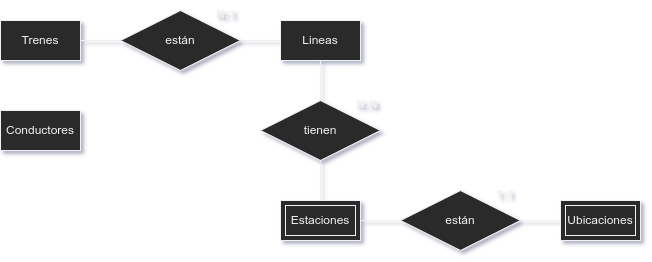

The diagram above was exported from draw.io. Its source (the exported page's mxGraphModel, read from the mxfile embedded in the PNG):
<mxGraphModel dx="942" dy="521" grid="1" gridSize="10" guides="1" tooltips="1" connect="1" arrows="1" fold="1" page="1" pageScale="1" pageWidth="850" pageHeight="1100" math="0" shadow="0" extFonts="Permanent Marker^https://fonts.googleapis.com/css?family=Permanent+Marker">
  <root>
    <mxCell id="0" />
    <mxCell id="1" parent="0" />
    <mxCell id="T-wp_Fxbu3bsNc8peNVv-1" value="Lineas" style="whiteSpace=wrap;html=1;align=center;" vertex="1" parent="1">
      <mxGeometry x="380" y="240" width="80" height="40" as="geometry" />
    </mxCell>
    <mxCell id="T-wp_Fxbu3bsNc8peNVv-2" value="Trenes" style="whiteSpace=wrap;html=1;align=center;" vertex="1" parent="1">
      <mxGeometry x="100" y="240" width="80" height="40" as="geometry" />
    </mxCell>
    <mxCell id="T-wp_Fxbu3bsNc8peNVv-3" value="Estaciones" style="shape=ext;margin=3;double=1;whiteSpace=wrap;html=1;align=center;" vertex="1" parent="1">
      <mxGeometry x="380" y="420" width="80" height="40" as="geometry" />
    </mxCell>
    <mxCell id="T-wp_Fxbu3bsNc8peNVv-4" value="Ubicaciones" style="shape=ext;margin=3;double=1;whiteSpace=wrap;html=1;align=center;" vertex="1" parent="1">
      <mxGeometry x="660" y="420" width="80" height="40" as="geometry" />
    </mxCell>
    <mxCell id="T-wp_Fxbu3bsNc8peNVv-9" value="están" style="shape=rhombus;perimeter=rhombusPerimeter;whiteSpace=wrap;html=1;align=center;" vertex="1" parent="1">
      <mxGeometry x="220" y="230" width="120" height="60" as="geometry" />
    </mxCell>
    <mxCell id="T-wp_Fxbu3bsNc8peNVv-11" value="" style="endArrow=none;html=1;rounded=0;exitX=1;exitY=0.5;exitDx=0;exitDy=0;entryX=0;entryY=0.5;entryDx=0;entryDy=0;" edge="1" parent="1" source="T-wp_Fxbu3bsNc8peNVv-2" target="T-wp_Fxbu3bsNc8peNVv-9">
      <mxGeometry relative="1" as="geometry">
        <mxPoint x="290" y="320" as="sourcePoint" />
        <mxPoint x="450" y="320" as="targetPoint" />
      </mxGeometry>
    </mxCell>
    <mxCell id="T-wp_Fxbu3bsNc8peNVv-12" value="" style="endArrow=none;html=1;rounded=0;exitX=1;exitY=0.5;exitDx=0;exitDy=0;entryX=0;entryY=0.5;entryDx=0;entryDy=0;" edge="1" parent="1" source="T-wp_Fxbu3bsNc8peNVv-9" target="T-wp_Fxbu3bsNc8peNVv-1">
      <mxGeometry relative="1" as="geometry">
        <mxPoint x="290" y="320" as="sourcePoint" />
        <mxPoint x="450" y="320" as="targetPoint" />
      </mxGeometry>
    </mxCell>
    <mxCell id="T-wp_Fxbu3bsNc8peNVv-13" value="tienen" style="shape=rhombus;perimeter=rhombusPerimeter;whiteSpace=wrap;html=1;align=center;" vertex="1" parent="1">
      <mxGeometry x="360" y="320" width="120" height="60" as="geometry" />
    </mxCell>
    <mxCell id="T-wp_Fxbu3bsNc8peNVv-14" value="" style="endArrow=none;html=1;rounded=0;exitX=0.5;exitY=1;exitDx=0;exitDy=0;entryX=0.5;entryY=0;entryDx=0;entryDy=0;" edge="1" parent="1" source="T-wp_Fxbu3bsNc8peNVv-1" target="T-wp_Fxbu3bsNc8peNVv-13">
      <mxGeometry relative="1" as="geometry">
        <mxPoint x="280" y="350" as="sourcePoint" />
        <mxPoint x="440" y="350" as="targetPoint" />
      </mxGeometry>
    </mxCell>
    <mxCell id="T-wp_Fxbu3bsNc8peNVv-15" value="" style="endArrow=none;html=1;rounded=0;exitX=0.5;exitY=0;exitDx=0;exitDy=0;entryX=0.5;entryY=1;entryDx=0;entryDy=0;" edge="1" parent="1" source="T-wp_Fxbu3bsNc8peNVv-3" target="T-wp_Fxbu3bsNc8peNVv-13">
      <mxGeometry relative="1" as="geometry">
        <mxPoint x="280" y="350" as="sourcePoint" />
        <mxPoint x="440" y="350" as="targetPoint" />
      </mxGeometry>
    </mxCell>
    <mxCell id="T-wp_Fxbu3bsNc8peNVv-16" value="están" style="shape=rhombus;perimeter=rhombusPerimeter;whiteSpace=wrap;html=1;align=center;" vertex="1" parent="1">
      <mxGeometry x="500" y="410" width="120" height="60" as="geometry" />
    </mxCell>
    <mxCell id="T-wp_Fxbu3bsNc8peNVv-17" value="" style="endArrow=none;html=1;rounded=0;exitX=1;exitY=0.5;exitDx=0;exitDy=0;entryX=0;entryY=0.5;entryDx=0;entryDy=0;" edge="1" parent="1" source="T-wp_Fxbu3bsNc8peNVv-3" target="T-wp_Fxbu3bsNc8peNVv-16">
      <mxGeometry relative="1" as="geometry">
        <mxPoint x="350" y="380" as="sourcePoint" />
        <mxPoint x="510" y="380" as="targetPoint" />
      </mxGeometry>
    </mxCell>
    <mxCell id="T-wp_Fxbu3bsNc8peNVv-18" value="" style="endArrow=none;html=1;rounded=0;entryX=0;entryY=0.5;entryDx=0;entryDy=0;exitX=1;exitY=0.5;exitDx=0;exitDy=0;" edge="1" parent="1" source="T-wp_Fxbu3bsNc8peNVv-16" target="T-wp_Fxbu3bsNc8peNVv-4">
      <mxGeometry relative="1" as="geometry">
        <mxPoint x="350" y="380" as="sourcePoint" />
        <mxPoint x="510" y="380" as="targetPoint" />
      </mxGeometry>
    </mxCell>
    <mxCell id="T-wp_Fxbu3bsNc8peNVv-20" value="Conductores" style="whiteSpace=wrap;html=1;align=center;" vertex="1" parent="1">
      <mxGeometry x="100" y="330" width="80" height="40" as="geometry" />
    </mxCell>
    <mxCell id="T-wp_Fxbu3bsNc8peNVv-21" value="N:1" style="text;strokeColor=none;fillColor=none;spacingLeft=4;spacingRight=4;overflow=hidden;rotatable=0;points=[[0,0.5],[1,0.5]];portConstraint=eastwest;fontSize=12;fontStyle=1" vertex="1" parent="1">
      <mxGeometry x="310" y="220" width="40" height="30" as="geometry" />
    </mxCell>
    <mxCell id="T-wp_Fxbu3bsNc8peNVv-22" value="1:1" style="text;strokeColor=none;fillColor=none;spacingLeft=4;spacingRight=4;overflow=hidden;rotatable=0;points=[[0,0.5],[1,0.5]];portConstraint=eastwest;fontSize=12;fontStyle=1" vertex="1" parent="1">
      <mxGeometry x="590" y="400" width="40" height="30" as="geometry" />
    </mxCell>
    <mxCell id="T-wp_Fxbu3bsNc8peNVv-23" value="N:N" style="text;strokeColor=none;fillColor=none;spacingLeft=4;spacingRight=4;overflow=hidden;rotatable=0;points=[[0,0.5],[1,0.5]];portConstraint=eastwest;fontSize=12;fontStyle=1" vertex="1" parent="1">
      <mxGeometry x="450" y="310" width="40" height="30" as="geometry" />
    </mxCell>
  </root>
</mxGraphModel>